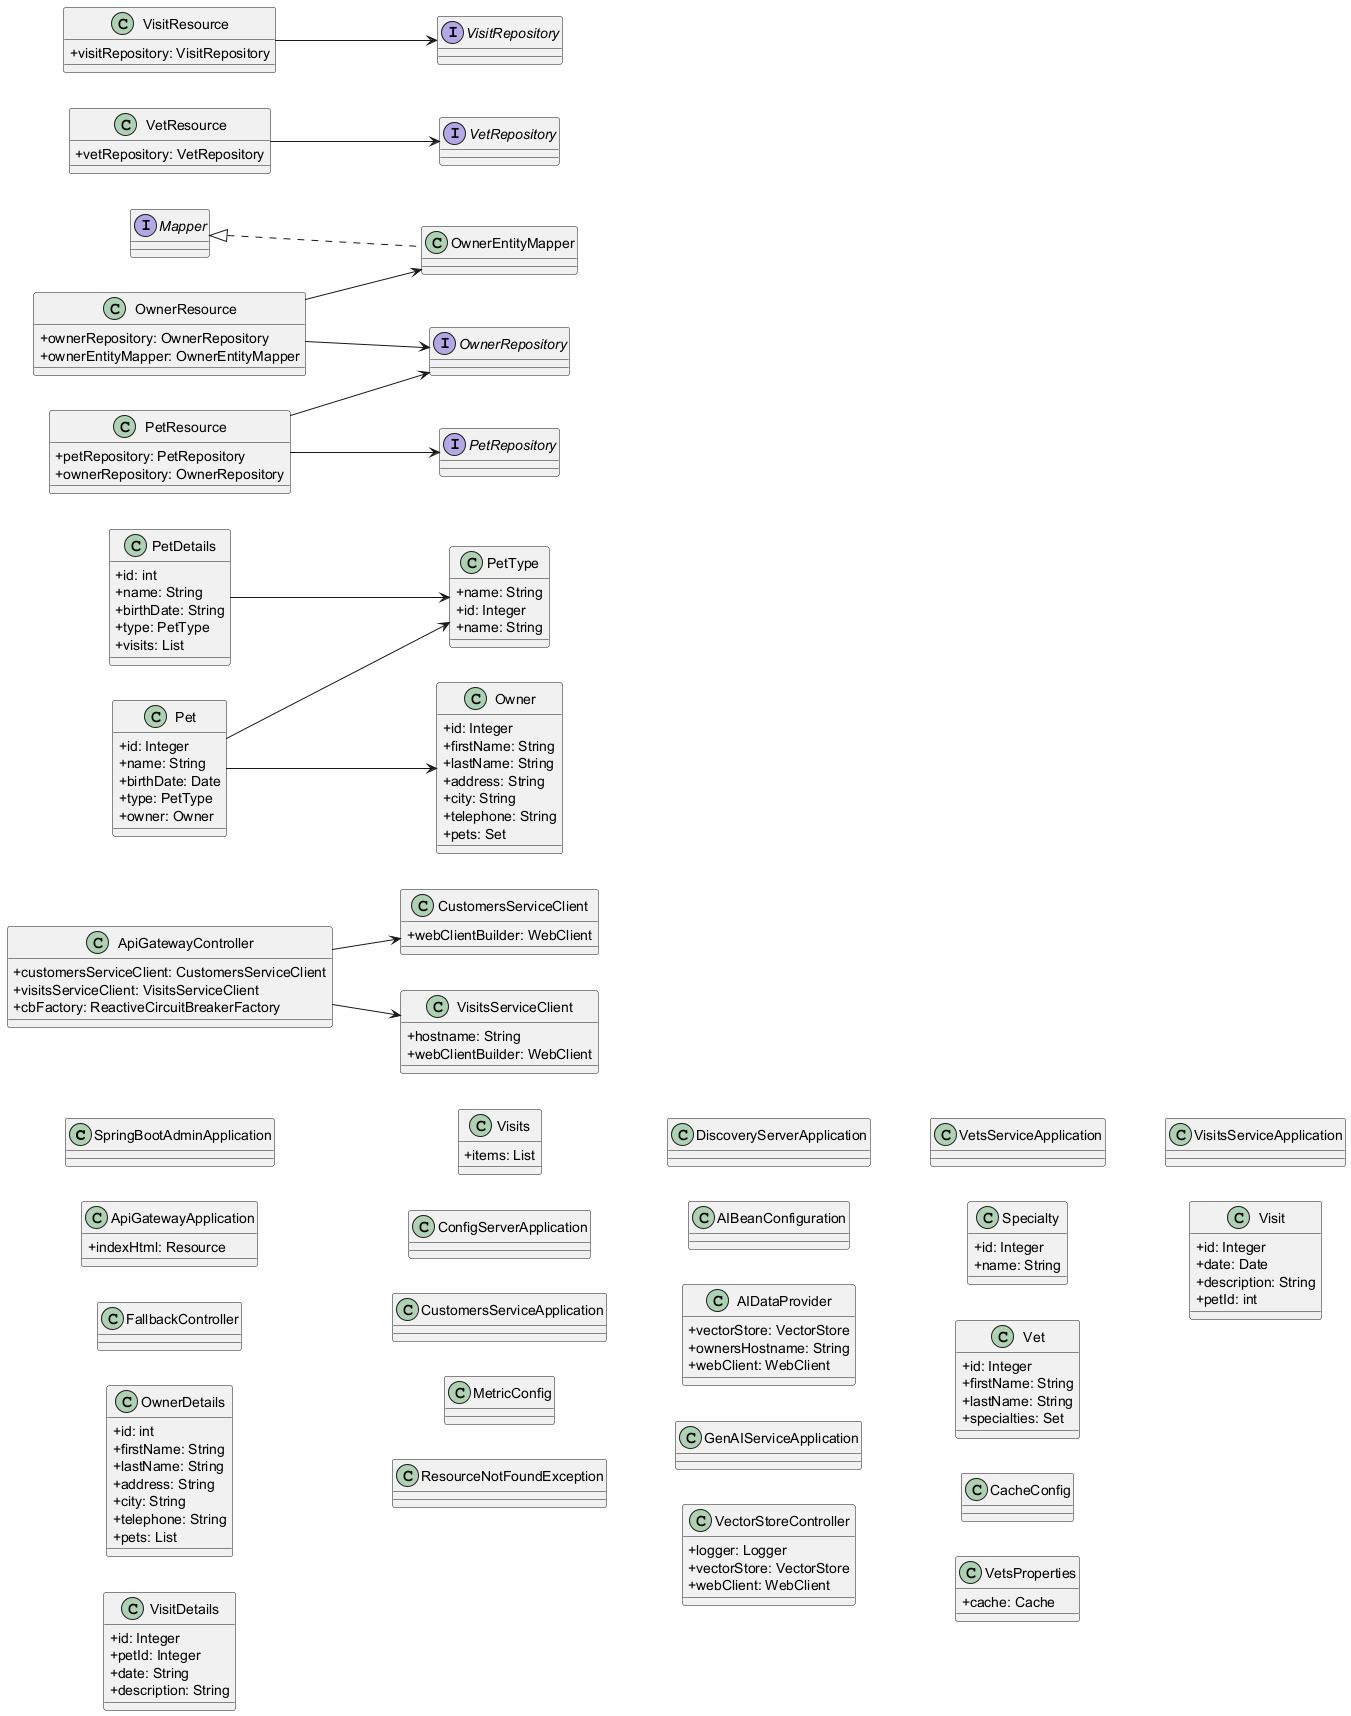

The diagram above was rendered by PlantUML. Its source (embedded in the PNG):
@startuml
skinparam classAttributeIconSize 0
left to right direction
class SpringBootAdminApplication {
}
class ApiGatewayApplication {
  + indexHtml: Resource
}
class CustomersServiceClient {
  + webClientBuilder: WebClient
}
class VisitsServiceClient {
  + hostname: String
  + webClientBuilder: WebClient
}
class ApiGatewayController {
  + customersServiceClient: CustomersServiceClient
  + visitsServiceClient: VisitsServiceClient
  + cbFactory: ReactiveCircuitBreakerFactory
}
class FallbackController {
}
class OwnerDetails {
  + id: int
  + firstName: String
  + lastName: String
  + address: String
  + city: String
  + telephone: String
  + pets: List
}
class PetDetails {
  + id: int
  + name: String
  + birthDate: String
  + type: PetType
  + visits: List
}
class PetType {
  + name: String
}
class VisitDetails {
  + id: Integer
  + petId: Integer
  + date: String
  + description: String
}
class Visits {
  + items: List
}
class ConfigServerApplication {
}
class CustomersServiceApplication {
}
class MetricConfig {
}
class Owner {
  + id: Integer
  + firstName: String
  + lastName: String
  + address: String
  + city: String
  + telephone: String
  + pets: Set
}
interface OwnerRepository {
}
class Pet {
  + id: Integer
  + name: String
  + birthDate: Date
  + type: PetType
  + owner: Owner
}
interface PetRepository {
}
class PetType {
  + id: Integer
  + name: String
}
class OwnerResource {
  + ownerRepository: OwnerRepository
  + ownerEntityMapper: OwnerEntityMapper
}
class PetResource {
  + petRepository: PetRepository
  + ownerRepository: OwnerRepository
}
class ResourceNotFoundException {
}
interface Mapper {
}
class OwnerEntityMapper {
}
class DiscoveryServerApplication {
}
class AIBeanConfiguration {
}
class AIDataProvider {
  + vectorStore: VectorStore
  + ownersHostname: String
  + webClient: WebClient
}
class GenAIServiceApplication {
}
class VectorStoreController {
  + logger: Logger
  + vectorStore: VectorStore
  + webClient: WebClient
}
class VetsServiceApplication {
}
class Specialty {
  + id: Integer
  + name: String
}
class Vet {
  + id: Integer
  + firstName: String
  + lastName: String
  + specialties: Set
}
interface VetRepository {
}
class CacheConfig {
}
class VetsProperties {
  + cache: Cache
}
class VetResource {
  + vetRepository: VetRepository
}
class VisitsServiceApplication {
}
class MetricConfig {
}
class Visit {
  + id: Integer
  + date: Date
  + description: String
  + petId: int
}
interface VisitRepository {
}
class VisitResource {
  + visitRepository: VisitRepository
}
ApiGatewayController --> CustomersServiceClient
ApiGatewayController --> VisitsServiceClient
Mapper <|.. OwnerEntityMapper
OwnerResource --> OwnerEntityMapper
OwnerResource --> OwnerRepository
Pet --> Owner
Pet --> PetType
PetDetails --> PetType
PetResource --> OwnerRepository
PetResource --> PetRepository
VetResource --> VetRepository
VisitResource --> VisitRepository
@enduml